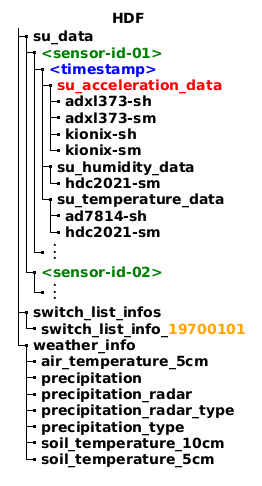

The diagram above was rendered by PlantUML. Its source (embedded in the PNG):
@startuml
title
  HDF
  |_ su_data
    ' 359779080941426
    |_ <color:green><sensor-id-01>
      ' 20240516T130616Z
      |_ <color:blue><timestamp>
        |_ <color:red>su_acceleration_data
          |_ adxl373-sh
          |_ adxl373-sm
          |_ kionix-sh
          |_ kionix-sm
        |_ su_humidity_data
          |_ hdc2021-sm
        |_ su_temperature_data
          |_ ad7814-sh
          |_ hdc2021-sm
      |_ <math>$vdots</math>
    |_ <color:green><sensor-id-02>
      |_ <math>$vdots</math>
  |_ switch_list_infos
    |_ switch_list_info_<color:orange>19700101
  |_ weather_info
    |_ air_temperature_5cm
    |_ precipitation
    |_ precipitation_radar
    |_ precipitation_radar_type
    |_ precipitation_type
    |_ soil_temperature_10cm
    |_ soil_temperature_5cm
end title
@enduml